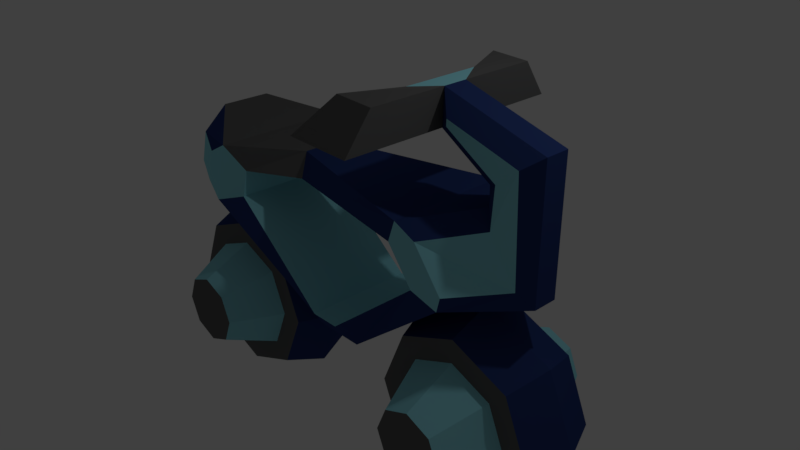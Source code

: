 # Source: CGICycle.blend  (saved by Blender 2.79.0; exported with 4.5.12 LTS)
import bpy
from mathutils import Matrix  # noqa: F401  (used for matrix-valued properties, if any)

bpy.ops.wm.read_factory_settings(use_empty=True)
scene = bpy.context.scene
scene.name = 'Scene'

# ---- collections
col_collection_1 = bpy.data.collections.new('Collection 1'); scene.collection.children.link(col_collection_1)

# ---- materials (node trees are filled in below, after node groups)
mat_b = bpy.data.materials.new('B')
mat_b.alpha_threshold = 0.0
mat_b.use_transparent_shadow = False
mat_b.diffuse_color = (0.02484, 0.04764, 0.1734, 1.0)
mat_b.roughness = 0.5
mat_b.specular_intensity = 0.6458
mat_h = bpy.data.materials.new('H')
mat_h.alpha_threshold = 0.0
mat_h.use_transparent_shadow = False
mat_h.diffuse_color = (0.2918, 0.7106, 0.8, 1.0)
mat_h.roughness = 0.5
mat_h.specular_intensity = 0.0
mat_g = bpy.data.materials.new('G')
mat_g.alpha_threshold = 0.0
mat_g.use_transparent_shadow = False
mat_g.diffuse_color = (0.1282, 0.1282, 0.1282, 1.0)
mat_g.roughness = 0.5
mat_g.specular_intensity = 1.0

# ---- material node trees

# ---- world
world_world = bpy.data.worlds.new('World'); scene.world = world_world
world_world.color = (0.05088, 0.05088, 0.05088)
world_world.use_sun_shadow = False
world_world.sun_shadow_jitter_overblur = 0.0
world_world.cycles.sampling_method = 'MANUAL'

# ---- cameras
cam_camera = bpy.data.cameras.new('Camera')
cam_camera.clip_end = 100.0
cam_camera.lens = 35.0
cam_camera.sensor_width = 32.0
cam_camera.sensor_height = 18.0
cam_camera.ortho_scale = 7.314
cam_camera.dof.focus_distance = 0.0
cam_camera.dof.aperture_fstop = 128.0

# ---- lights
light_lamp = bpy.data.lights.new('Lamp', 'POINT')
light_lamp.transmission_factor = 0.0
light_lamp.cutoff_distance = 30.0
light_lamp.energy = 100.0
light_lamp.shadow_buffer_clip_start = 1.001
light_lamp.shadow_soft_size = 0.1
light_lamp.shadow_maximum_resolution = 0.006
light_lamp.use_absolute_resolution = True

# ---- meshes
me_cylinder = bpy.data.meshes.new('Cylinder')
me_cylinder.from_pydata([(-2.795, -0.5494, -0.2168), (-2.795, 0.5494, -0.2168), (-3.125, -0.5494, -1.012), (-3.125, 0.5494, -1.012), (-2.795, -0.5494, -1.807), (-2.795, 0.5494, -1.807), (-2.0, -0.5494, -2.137), (-2.0, 0.5494, -2.137), (-1.205, -0.5494, -1.807), (-1.205, 0.5494, -1.807), (-0.8753, -0.5494, -1.012), (-0.8753, 0.5494, -1.012), (-1.205, -0.5494, -0.2168), (-1.205, 0.5494, -0.2168), (-2.0, -0.5494, 0.1127), (-2.0, 0.5494, 0.1127), (-2.0, 1.245, -0.5272), (-2.0, -1.245, -0.5272), (-1.657, 1.245, -0.6692), (-1.657, -1.245, -0.6692), (-1.515, 1.245, -1.012), (-1.515, -1.245, -1.012), (-1.657, 1.245, -1.355), (-1.657, -1.245, -1.355), (-2.0, 1.245, -1.497), (-2.0, -1.245, -1.497), (-2.343, 1.245, -1.355), (-2.343, -1.245, -1.355), (-2.485, 1.245, -1.012), (-2.485, -1.245, -1.012), (-2.343, 1.245, -0.6692), (-2.343, -1.245, -0.6692), (-2.0, -1.261e-07, 0.05602), (-1.245, -1.261e-07, -0.2568), (-0.932, -1.261e-07, -1.012), (-1.245, 2.163e-07, -1.767), (-2.0, 2.163e-07, -2.08), (-2.755, 1.022e-07, -1.767), (-3.068, -1.196e-08, -1.012), (-2.755, -1.261e-07, -0.2568), (-2.0, -4.904e-08, 0.3316), (-1.05, -4.904e-08, -0.06195), (-0.6564, -4.904e-08, -1.012), (-1.05, 1.02e-07, -1.962), (-2.0, 1.02e-07, -2.356), (-2.95, 5.166e-08, -1.962), (-3.344, 1.309e-09, -1.012), (-2.95, -4.904e-08, -0.06195), (1.205, -0.5494, -0.2168), (1.205, 0.5494, -0.2168), (0.8753, -0.5494, -1.012), (0.8753, 0.5494, -1.012), (1.205, -0.5494, -1.807), (1.205, 0.5494, -1.807), (2.0, -0.5494, -2.137), (2.0, 0.5494, -2.137), (2.795, -0.5494, -1.807), (2.795, 0.5494, -1.807), (3.125, -0.5494, -1.012), (3.125, 0.5494, -1.012), (2.795, -0.5494, -0.2168), (2.795, 0.5494, -0.2168), (2.0, -0.5494, 0.1127), (2.0, 0.5494, 0.1127), (2.0, 1.245, -0.5272), (2.0, -1.245, -0.5272), (2.343, 1.245, -0.6692), (2.343, -1.245, -0.6692), (2.485, 1.245, -1.012), (2.485, -1.245, -1.012), (2.343, 1.245, -1.355), (2.343, -1.245, -1.355), (2.0, 1.245, -1.497), (2.0, -1.245, -1.497), (1.657, 1.245, -1.355), (1.657, -1.245, -1.355), (1.515, 1.245, -1.012), (1.515, -1.245, -1.012), (1.657, 1.245, -0.6692), (1.657, -1.245, -0.6692), (2.0, -1.261e-07, 0.05602), (2.755, -1.261e-07, -0.2568), (3.068, -1.261e-07, -1.012), (2.755, 2.163e-07, -1.767), (2.0, 2.163e-07, -2.08), (1.245, 1.022e-07, -1.767), (0.932, -1.196e-08, -1.012), (1.245, -1.261e-07, -0.2568), (2.0, -4.904e-08, 0.3316), (2.95, -4.904e-08, -0.06195), (3.344, -4.904e-08, -1.012), (2.95, 1.02e-07, -1.962), (2.0, 1.02e-07, -2.356), (1.05, 5.166e-08, -1.962), (0.6564, 1.309e-09, -1.012), (1.05, -4.904e-08, -0.06195), (1.556, -0.7668, 0.6439), (1.556, 0.7668, 0.6439), (-1.635, -0.7668, 0.7088), (-1.635, 0.7668, 0.7088), (1.2, 0.7668, 1.11), (1.2, -0.7668, 1.11), (-1.521, -0.7668, 1.11), (-1.521, 0.7668, 1.11), (-0.2054, -0.7668, -0.4667), (0.2054, -0.7668, -0.4667), (0.2054, 0.7668, -0.4667), (-0.2054, 0.7668, -0.4667), (1.687, -0.8462, 1.317), (-2.021, -0.9503, 1.296), (-2.021, 0.9503, 1.296), (1.687, 0.8462, 1.317), (-2.149, 0.9503, 0.8446), (2.082, 0.85, 0.8023), (2.082, -0.85, 0.8023), (-2.149, -0.9503, 0.8446), (0.3236, -0.5184, -0.7964), (-0.3236, -0.5184, -0.7964), (-0.3236, 0.5184, -0.7964), (0.3236, 0.5184, -0.7964), (2.597, 0.2557, 0.8503), (2.597, -0.2557, 0.8503), (2.312, 0.3717, 1.498), (2.312, -0.3717, 1.498), (2.596, 0.3254, 2.248), (2.596, -0.3254, 2.248), (2.31, 0.3254, 2.01), (2.31, -0.3254, 2.01), (1.617, 0.3254, 2.529), (1.617, -0.3254, 2.529), (1.613, 0.3254, 2.444), (1.613, -0.3254, 2.444), (1.215, 0.5184, 2.82), (1.215, -0.5184, 2.82), (0.8421, 0.5184, 2.354), (0.8421, -0.5184, 2.354), (1.403, -1.518, 2.333), (1.422, -1.186, 2.799), (0.5371, -1.518, 2.354), (0.9096, -1.186, 2.82), (1.403, 1.518, 2.333), (1.422, 1.186, 2.799), (0.5371, 1.518, 2.354), (0.9096, 1.186, 2.82), (-2.559, 0.7735, 0.9609), (-2.559, -0.7735, 0.9609), (-2.431, 0.7735, 1.413), (-2.431, -0.7735, 1.413), (-2.011, 0.9267, 0.5912), (-1.77, 0.9267, 1.44), (1.363, 0.8266, 1.44), (2.011, 0.8266, 0.5912), (1.363, -0.8266, 1.44), (2.011, -0.8266, 0.5912), (-2.011, -0.9267, 0.5912), (-1.77, -0.9267, 1.44), (2.803, -0.1631, 0.687), (2.105, -0.1631, 1.643), (2.105, 0.1631, 1.643), (2.803, 0.1631, 0.687), (2.104, -0.1631, 1.895), (2.104, 0.1631, 1.895), (2.802, 0.1631, 2.404), (2.802, -0.1631, 2.404), (1.403, 0.1631, 2.333), (1.422, 0.1631, 2.799), (1.403, -0.1631, 2.333), (1.422, -0.1631, 2.799), (-2.81, 0.3458, 0.8176), (-2.569, 0.3458, 1.666), (-2.81, -0.3458, 0.8176), (-2.569, -0.3458, 1.666), (-0.8674, -0.2649, 1.44), (-0.8674, 0.2649, 1.44), (-0.8243, -0.3919, 1.11), (-0.8243, 0.3919, 1.11)], [], [(47, 0, 14, 40), (45, 4, 2, 46), (44, 6, 4, 45), (43, 8, 6, 44), (42, 10, 8, 43), (41, 12, 10, 42), (12, 14, 0, 2, 4, 6, 8, 10), (40, 14, 12, 41), (46, 2, 0, 47), (15, 13, 11, 9, 7, 5, 3, 1), (32, 17, 19, 33), (33, 19, 21, 34), (34, 21, 23, 35), (35, 23, 25, 36), (36, 25, 27, 37), (37, 27, 29, 38), (19, 17, 31, 29, 27, 25, 23, 21), (38, 29, 31, 39), (39, 31, 17, 32), (16, 18, 20, 22, 24, 26, 28, 30), (30, 39, 32, 16), (28, 38, 39, 30), (26, 37, 38, 28), (24, 36, 37, 26), (22, 35, 36, 24), (20, 34, 35, 22), (18, 33, 34, 20), (16, 32, 33, 18), (1, 47, 40, 15), (3, 46, 47, 1), (5, 45, 46, 3), (7, 44, 45, 5), (9, 43, 44, 7), (11, 42, 43, 9), (13, 41, 42, 11), (15, 40, 41, 13), (95, 48, 62, 88), (93, 52, 50, 94), (92, 54, 52, 93), (91, 56, 54, 92), (90, 58, 56, 91), (89, 60, 58, 90), (60, 62, 48, 50, 52, 54, 56, 58), (88, 62, 60, 89), (94, 50, 48, 95), (63, 61, 59, 57, 55, 53, 51, 49), (80, 65, 67, 81), (81, 67, 69, 82), (82, 69, 71, 83), (83, 71, 73, 84), (84, 73, 75, 85), (85, 75, 77, 86), (67, 65, 79, 77, 75, 73, 71, 69), (86, 77, 79, 87), (87, 79, 65, 80), (64, 66, 68, 70, 72, 74, 76, 78), (78, 87, 80, 64), (76, 86, 87, 78), (74, 85, 86, 76), (72, 84, 85, 74), (70, 83, 84, 72), (68, 82, 83, 70), (66, 81, 82, 68), (64, 80, 81, 66), (49, 95, 88, 63), (51, 94, 95, 49), (53, 93, 94, 51), (55, 92, 93, 53), (57, 91, 92, 55), (59, 90, 91, 57), (61, 89, 90, 59), (63, 88, 89, 61), (154, 148, 118, 117), (116, 119, 151, 153), (172, 173, 149, 155), (108, 114, 121, 123), (155, 149, 169, 171), (174, 102, 103, 175), (117, 118, 119, 116), (97, 96, 101, 100), (174, 101, 152, 172), (175, 103, 149, 173), (103, 99, 148, 149), (97, 100, 150, 151), (101, 96, 153, 152), (98, 102, 155, 154), (105, 104, 117, 116), (107, 106, 119, 118), (104, 98, 154, 117), (96, 105, 116, 153), (106, 97, 151, 119), (99, 107, 118, 148), (103, 102, 98, 99), (104, 107, 99, 98), (105, 106, 107, 104), (96, 97, 106, 105), (158, 157, 160, 161), (150, 152, 157, 158), (153, 151, 159, 156), (113, 111, 122, 120), (124, 126, 130, 128), (120, 122, 126, 124), (156, 159, 162, 163), (123, 121, 125, 127), (166, 167, 137, 136), (163, 162, 165, 167), (127, 125, 129, 131), (161, 160, 166, 164), (133, 132, 134, 135), (164, 166, 135, 134), (164, 134, 142, 140), (167, 165, 132, 133), (136, 137, 139, 138), (167, 133, 139, 137), (135, 166, 136, 138), (133, 135, 138, 139), (141, 140, 142, 143), (134, 132, 143, 142), (132, 165, 141, 143), (165, 164, 140, 141), (168, 170, 171, 169), (148, 154, 170, 168), (110, 112, 144, 146), (115, 109, 147, 145), (112, 110, 149, 148), (111, 113, 151, 150), (114, 108, 152, 153), (109, 115, 154, 155), (121, 114, 153, 156), (108, 123, 157, 152), (122, 111, 150, 158), (113, 120, 159, 151), (123, 127, 160, 157), (126, 122, 158, 161), (120, 124, 162, 159), (125, 121, 156, 163), (128, 130, 164, 165), (131, 129, 167, 166), (130, 126, 161, 164), (124, 128, 165, 162), (129, 125, 163, 167), (127, 131, 166, 160), (146, 144, 168, 169), (145, 147, 171, 170), (110, 146, 169, 149), (147, 109, 155, 171), (115, 145, 170, 154), (144, 112, 148, 168), (100, 175, 173, 150), (102, 174, 172, 155), (101, 174, 175, 100), (152, 150, 173, 172)])
me_cylinder.polygons.foreach_set('material_index', [0, 0, 0, 0, 0, 0, 2, 0, 0, 2, 1, 1, 1, 1, 1, 1, 2, 1, 1, 2, 1, 1, 1, 1, 1, 1, 1, 1, 0, 0, 0, 0, 0, 0, 0, 0, 0, 0, 0, 0, 0, 0, 2, 0, 0, 2, 1, 1, 1, 1, 1, 1, 2, 1, 1, 2, 1, 1, 1, 1, 1, 1, 1, 1, 0, 0, 0, 0, 0, 0, 0, 0, 0, 0, 2, 1, 2, 2, 0, 1, 0, 2, 1, 1, 1, 1, 0, 0, 0, 0, 0, 0, 1, 1, 1, 1, 0, 0, 0, 1, 1, 1, 0, 1, 2, 0, 1, 0, 1, 1, 2, 1, 2, 2, 2, 2, 2, 2, 2, 2, 0, 0, 1, 1, 1, 1, 1, 1, 0, 0, 0, 0, 0, 0, 0, 0, 0, 0, 0, 0, 0, 0, 0, 0, 0, 0, 0, 0, 0, 2, 0, 0])
me_cylinder.materials.append(mat_b)
me_cylinder.materials.append(mat_h)
me_cylinder.materials.append(mat_g)
me_cylinder.use_remesh_preserve_volume = False
me_cylinder.use_remesh_preserve_attributes = False
me_cylinder.use_mirror_vertex_groups = False
me_cylinder.update()

# ---- objects
ob_cylinder = bpy.data.objects.new('Cylinder', me_cylinder)
ob_lamp = bpy.data.objects.new('Lamp', light_lamp)
ob_camera = bpy.data.objects.new('Camera', cam_camera)

# ---- transforms, parenting, visibility, modifiers, constraints
ob_cylinder.location = (0.0, 0.0, -0.2028)
ob_cylinder.lineart.crease_threshold = 0.0
ob_lamp.location = (4.076, 1.005, 5.904)
ob_lamp.rotation_euler = (0.6503, 0.05522, 1.866)
ob_lamp.lock_rotations_4d = False
ob_lamp.empty_display_type = 'ARROWS'
ob_lamp.color = (0.0, 0.0, 0.0, 0.0)
ob_lamp.lineart.crease_threshold = 0.0
ob_camera.location = (7.481, -6.508, 5.344)
ob_camera.rotation_euler = (1.109, 0.0, 0.8149)
ob_camera.lock_rotations_4d = False
ob_camera.empty_display_type = 'ARROWS'
ob_camera.color = (0.0, 0.0, 0.0, 0.0)
ob_camera.display_type = 'WIRE'
ob_camera.lineart.crease_threshold = 0.0

# ---- collection membership
col_collection_1.objects.link(ob_cylinder)
col_collection_1.objects.link(ob_lamp)
col_collection_1.objects.link(ob_camera)

# ---- scene / render settings (as saved in the file)
scene.camera = ob_camera
scene.frame_start = 1; scene.frame_end = 250; scene.frame_set(1)
scene.render.engine = 'BLENDER_EEVEE_NEXT'
scene.render.resolution_percentage = 50
scene.render.dither_intensity = 0.0
scene.cycles.use_denoising = False
scene.cycles.samples = 128
scene.cycles.sampling_pattern = 'TABULATED_SOBOL'
scene.cycles.use_adaptive_sampling = False
scene.cycles.use_light_tree = False
scene.cycles.blur_glossy = 0.0
scene.cycles.sample_clamp_indirect = 0.0
scene.view_settings.view_transform = 'Standard'
bpy.context.view_layer.update()
